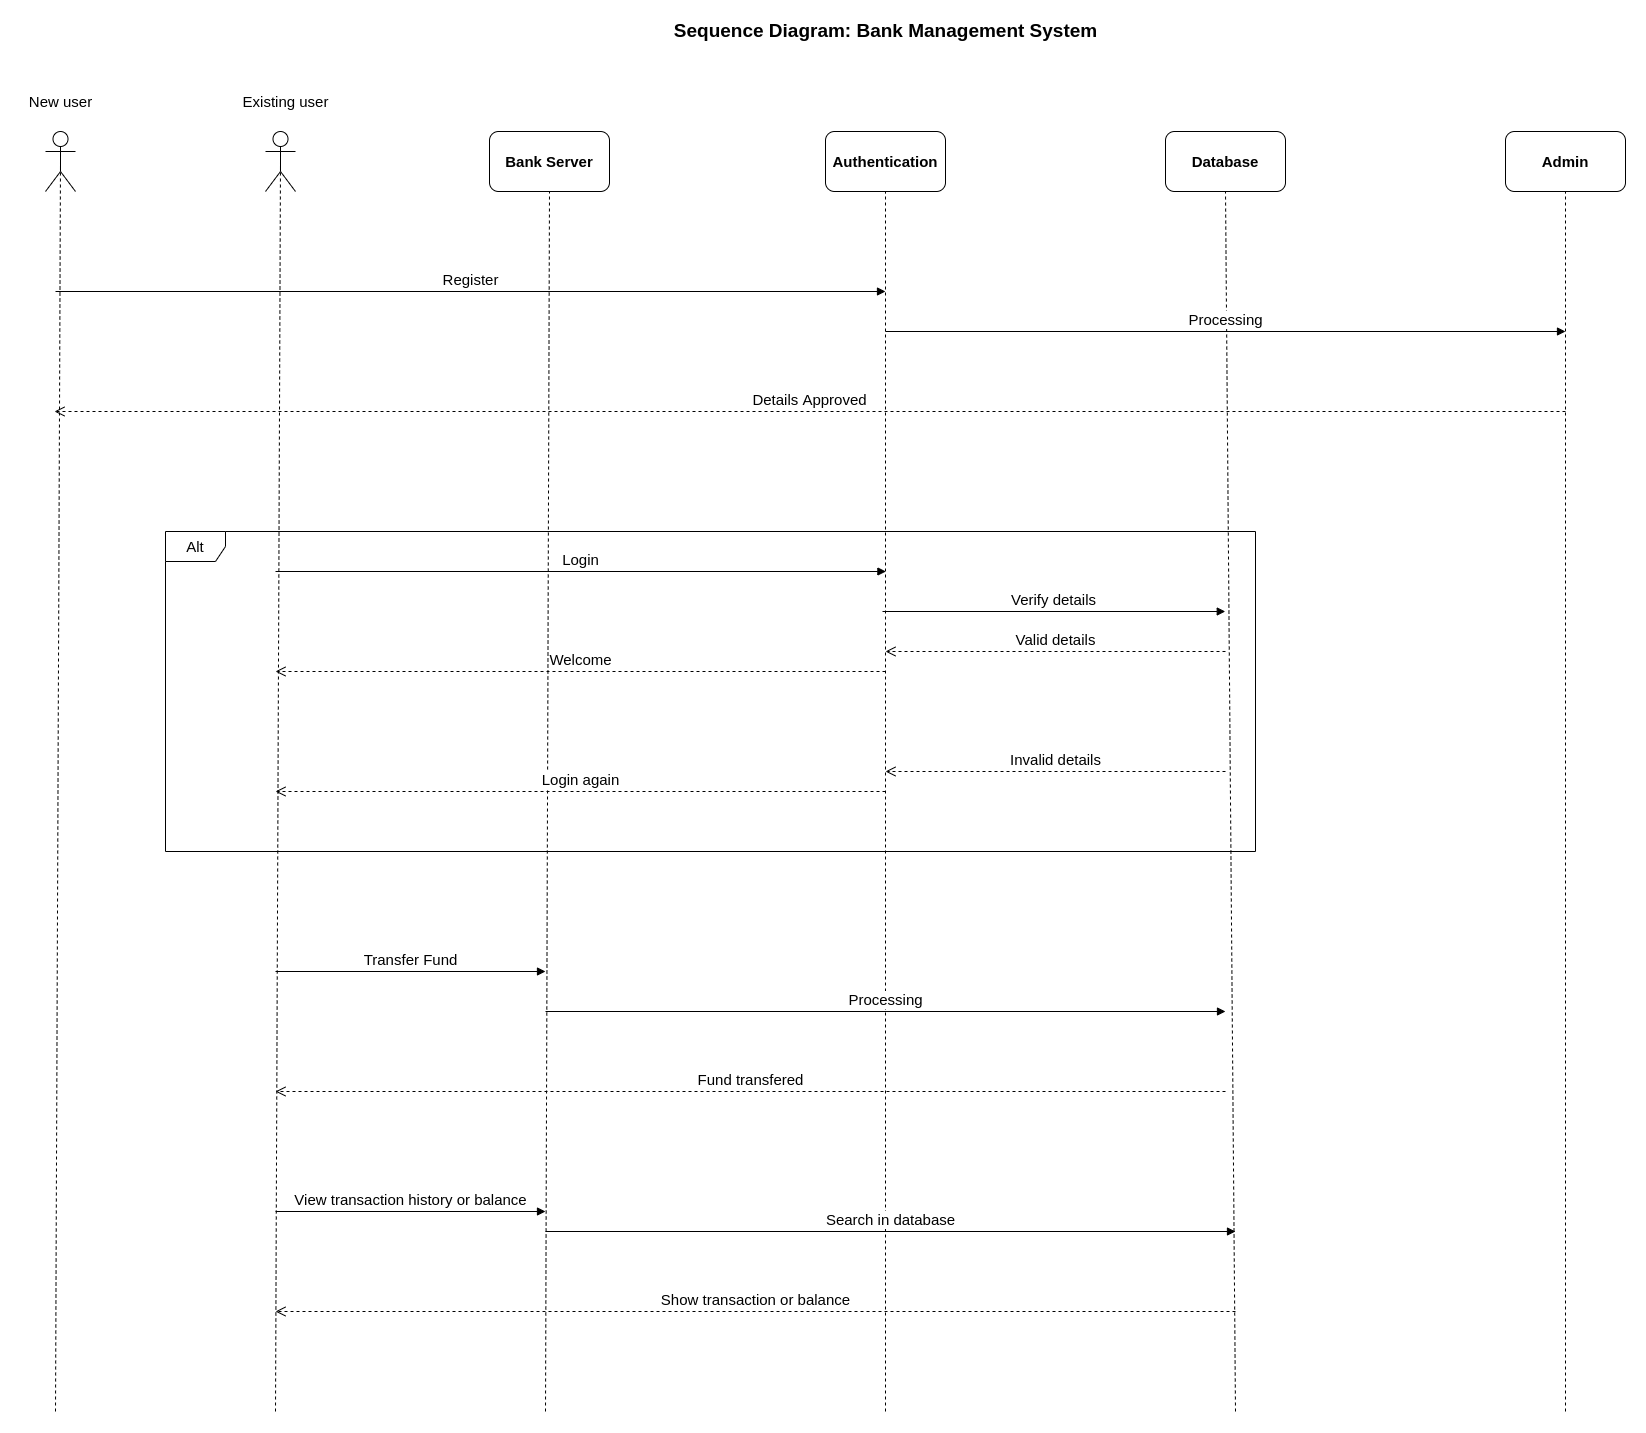

The diagram above was exported from draw.io. Its source (the exported page's mxGraphModel, read from the mxfile embedded in the PNG):
<mxGraphModel dx="2249" dy="800" grid="1" gridSize="10" guides="1" tooltips="1" connect="1" arrows="1" fold="1" page="1" pageScale="1" pageWidth="827" pageHeight="1169" math="0" shadow="0">
  <root>
    <mxCell id="0" />
    <mxCell id="1" parent="0" />
    <mxCell id="C2VO9E4HQndH2iZ44QKl-1" value="" style="shape=umlActor;verticalLabelPosition=bottom;verticalAlign=top;html=1;outlineConnect=0;fontSize=15;" vertex="1" parent="1">
      <mxGeometry x="130" y="160" width="30" height="60" as="geometry" />
    </mxCell>
    <mxCell id="C2VO9E4HQndH2iZ44QKl-2" value="Bank Server" style="rounded=1;whiteSpace=wrap;html=1;fontSize=15;fontStyle=1" vertex="1" parent="1">
      <mxGeometry x="354" y="160" width="120" height="60" as="geometry" />
    </mxCell>
    <mxCell id="C2VO9E4HQndH2iZ44QKl-3" value="Database" style="rounded=1;whiteSpace=wrap;html=1;fontSize=15;fontStyle=1" vertex="1" parent="1">
      <mxGeometry x="1030" y="160" width="120" height="60" as="geometry" />
    </mxCell>
    <mxCell id="C2VO9E4HQndH2iZ44QKl-4" value="Admin" style="rounded=1;whiteSpace=wrap;html=1;fontSize=15;fontStyle=1" vertex="1" parent="1">
      <mxGeometry x="1370" y="160" width="120" height="60" as="geometry" />
    </mxCell>
    <mxCell id="C2VO9E4HQndH2iZ44QKl-5" value="" style="endArrow=none;dashed=1;html=1;rounded=0;entryX=0.5;entryY=1;entryDx=0;entryDy=0;fontSize=15;" edge="1" parent="1" target="C2VO9E4HQndH2iZ44QKl-2">
      <mxGeometry width="50" height="50" relative="1" as="geometry">
        <mxPoint x="410" y="1440" as="sourcePoint" />
        <mxPoint x="450" y="380" as="targetPoint" />
      </mxGeometry>
    </mxCell>
    <mxCell id="C2VO9E4HQndH2iZ44QKl-6" value="" style="endArrow=none;dashed=1;html=1;rounded=0;entryX=0.5;entryY=1;entryDx=0;entryDy=0;fontSize=15;" edge="1" parent="1" target="C2VO9E4HQndH2iZ44QKl-3">
      <mxGeometry width="50" height="50" relative="1" as="geometry">
        <mxPoint x="1100" y="1440" as="sourcePoint" />
        <mxPoint x="424" y="230" as="targetPoint" />
      </mxGeometry>
    </mxCell>
    <mxCell id="C2VO9E4HQndH2iZ44QKl-7" value="" style="endArrow=none;dashed=1;html=1;rounded=0;entryX=0.5;entryY=1;entryDx=0;entryDy=0;fontSize=15;" edge="1" parent="1" target="C2VO9E4HQndH2iZ44QKl-4">
      <mxGeometry width="50" height="50" relative="1" as="geometry">
        <mxPoint x="1430" y="1440" as="sourcePoint" />
        <mxPoint x="434" y="240" as="targetPoint" />
      </mxGeometry>
    </mxCell>
    <mxCell id="C2VO9E4HQndH2iZ44QKl-8" value="Authentication" style="rounded=1;whiteSpace=wrap;html=1;fontSize=15;fontStyle=1" vertex="1" parent="1">
      <mxGeometry x="690" y="160" width="120" height="60" as="geometry" />
    </mxCell>
    <mxCell id="C2VO9E4HQndH2iZ44QKl-9" value="" style="endArrow=none;dashed=1;html=1;rounded=0;entryX=0.5;entryY=1;entryDx=0;entryDy=0;fontSize=15;" edge="1" parent="1" target="C2VO9E4HQndH2iZ44QKl-8">
      <mxGeometry width="50" height="50" relative="1" as="geometry">
        <mxPoint x="750" y="1440" as="sourcePoint" />
        <mxPoint x="444" y="250" as="targetPoint" />
      </mxGeometry>
    </mxCell>
    <mxCell id="C2VO9E4HQndH2iZ44QKl-10" value="" style="endArrow=none;dashed=1;html=1;rounded=0;entryX=0.5;entryY=0.5;entryDx=0;entryDy=0;entryPerimeter=0;fontSize=15;" edge="1" parent="1" target="C2VO9E4HQndH2iZ44QKl-1">
      <mxGeometry width="50" height="50" relative="1" as="geometry">
        <mxPoint x="140" y="1440" as="sourcePoint" />
        <mxPoint x="340" y="270" as="targetPoint" />
      </mxGeometry>
    </mxCell>
    <mxCell id="C2VO9E4HQndH2iZ44QKl-11" value="" style="shape=umlActor;verticalLabelPosition=bottom;verticalAlign=top;html=1;outlineConnect=0;fontSize=15;" vertex="1" parent="1">
      <mxGeometry x="-90" y="160" width="30" height="60" as="geometry" />
    </mxCell>
    <mxCell id="C2VO9E4HQndH2iZ44QKl-13" value="" style="endArrow=none;dashed=1;html=1;rounded=0;entryX=0.5;entryY=0.5;entryDx=0;entryDy=0;entryPerimeter=0;fontSize=15;" edge="1" parent="1" target="C2VO9E4HQndH2iZ44QKl-11">
      <mxGeometry width="50" height="50" relative="1" as="geometry">
        <mxPoint x="-80" y="1440" as="sourcePoint" />
        <mxPoint x="454" y="260" as="targetPoint" />
      </mxGeometry>
    </mxCell>
    <mxCell id="C2VO9E4HQndH2iZ44QKl-17" value="Details Approved" style="html=1;verticalAlign=bottom;endArrow=open;dashed=1;endSize=8;rounded=0;fontSize=15;" edge="1" parent="1">
      <mxGeometry relative="1" as="geometry">
        <mxPoint x="1430" y="440" as="sourcePoint" />
        <mxPoint x="-81" y="440" as="targetPoint" />
      </mxGeometry>
    </mxCell>
    <mxCell id="C2VO9E4HQndH2iZ44QKl-21" value="Login" style="html=1;verticalAlign=bottom;endArrow=block;rounded=0;exitX=0.125;exitY=0.25;exitDx=0;exitDy=0;exitPerimeter=0;entryX=0.67;entryY=0.25;entryDx=0;entryDy=0;entryPerimeter=0;fontSize=15;" edge="1" parent="1">
      <mxGeometry width="80" relative="1" as="geometry">
        <mxPoint x="140" y="600" as="sourcePoint" />
        <mxPoint x="750.4000000000001" y="600" as="targetPoint" />
      </mxGeometry>
    </mxCell>
    <mxCell id="C2VO9E4HQndH2iZ44QKl-23" value="Verify details" style="html=1;verticalAlign=bottom;endArrow=block;rounded=0;entryX=0.973;entryY=0.45;entryDx=0;entryDy=0;entryPerimeter=0;fontSize=15;" edge="1" parent="1">
      <mxGeometry width="80" relative="1" as="geometry">
        <mxPoint x="747" y="640" as="sourcePoint" />
        <mxPoint x="1089.7600000000002" y="640" as="targetPoint" />
      </mxGeometry>
    </mxCell>
    <mxCell id="C2VO9E4HQndH2iZ44QKl-24" value="Valid details" style="html=1;verticalAlign=bottom;endArrow=open;dashed=1;endSize=8;rounded=0;fontSize=15;" edge="1" parent="1">
      <mxGeometry relative="1" as="geometry">
        <mxPoint x="1090" y="680" as="sourcePoint" />
        <mxPoint x="750" y="680" as="targetPoint" />
      </mxGeometry>
    </mxCell>
    <mxCell id="C2VO9E4HQndH2iZ44QKl-26" value="Welcome" style="html=1;verticalAlign=bottom;endArrow=open;dashed=1;endSize=8;rounded=0;fontSize=15;" edge="1" parent="1">
      <mxGeometry relative="1" as="geometry">
        <mxPoint x="750" y="700" as="sourcePoint" />
        <mxPoint x="140" y="700" as="targetPoint" />
      </mxGeometry>
    </mxCell>
    <mxCell id="C2VO9E4HQndH2iZ44QKl-27" value="Invalid details" style="html=1;verticalAlign=bottom;endArrow=open;dashed=1;endSize=8;rounded=0;fontSize=15;" edge="1" parent="1">
      <mxGeometry relative="1" as="geometry">
        <mxPoint x="1090" y="800" as="sourcePoint" />
        <mxPoint x="750" y="800" as="targetPoint" />
      </mxGeometry>
    </mxCell>
    <mxCell id="C2VO9E4HQndH2iZ44QKl-28" value="Login again" style="html=1;verticalAlign=bottom;endArrow=open;dashed=1;endSize=8;rounded=0;fontSize=15;" edge="1" parent="1">
      <mxGeometry relative="1" as="geometry">
        <mxPoint x="750" y="820" as="sourcePoint" />
        <mxPoint x="140" y="820" as="targetPoint" />
      </mxGeometry>
    </mxCell>
    <mxCell id="C2VO9E4HQndH2iZ44QKl-30" value="Alt" style="shape=umlFrame;whiteSpace=wrap;html=1;fontSize=15;" vertex="1" parent="1">
      <mxGeometry x="30" y="560" width="1090" height="320" as="geometry" />
    </mxCell>
    <mxCell id="C2VO9E4HQndH2iZ44QKl-32" value="Register" style="html=1;verticalAlign=bottom;endArrow=block;rounded=0;fontSize=15;" edge="1" parent="1">
      <mxGeometry width="80" relative="1" as="geometry">
        <mxPoint x="-80" y="320" as="sourcePoint" />
        <mxPoint x="750" y="320" as="targetPoint" />
      </mxGeometry>
    </mxCell>
    <mxCell id="C2VO9E4HQndH2iZ44QKl-33" value="Processing" style="html=1;verticalAlign=bottom;endArrow=block;rounded=0;fontSize=15;" edge="1" parent="1">
      <mxGeometry width="80" relative="1" as="geometry">
        <mxPoint x="750" y="360" as="sourcePoint" />
        <mxPoint x="1430" y="360" as="targetPoint" />
      </mxGeometry>
    </mxCell>
    <mxCell id="C2VO9E4HQndH2iZ44QKl-35" value="Transfer Fund" style="html=1;verticalAlign=bottom;endArrow=block;rounded=0;fontSize=15;" edge="1" parent="1">
      <mxGeometry width="80" relative="1" as="geometry">
        <mxPoint x="140" y="1000" as="sourcePoint" />
        <mxPoint x="410" y="1000" as="targetPoint" />
      </mxGeometry>
    </mxCell>
    <mxCell id="C2VO9E4HQndH2iZ44QKl-36" value="Processing" style="html=1;verticalAlign=bottom;endArrow=block;rounded=0;fontSize=15;" edge="1" parent="1">
      <mxGeometry width="80" relative="1" as="geometry">
        <mxPoint x="410" y="1040" as="sourcePoint" />
        <mxPoint x="1090" y="1040" as="targetPoint" />
      </mxGeometry>
    </mxCell>
    <mxCell id="C2VO9E4HQndH2iZ44QKl-37" value="Fund transfered" style="html=1;verticalAlign=bottom;endArrow=open;dashed=1;endSize=8;rounded=0;fontSize=15;" edge="1" parent="1">
      <mxGeometry relative="1" as="geometry">
        <mxPoint x="1090" y="1120" as="sourcePoint" />
        <mxPoint x="140" y="1120" as="targetPoint" />
      </mxGeometry>
    </mxCell>
    <mxCell id="C2VO9E4HQndH2iZ44QKl-38" value="View transaction history or balance" style="html=1;verticalAlign=bottom;endArrow=block;rounded=0;fontSize=15;" edge="1" parent="1">
      <mxGeometry width="80" relative="1" as="geometry">
        <mxPoint x="140" y="1240" as="sourcePoint" />
        <mxPoint x="410" y="1240" as="targetPoint" />
      </mxGeometry>
    </mxCell>
    <mxCell id="C2VO9E4HQndH2iZ44QKl-39" value="Search in database" style="html=1;verticalAlign=bottom;endArrow=block;rounded=0;fontSize=15;" edge="1" parent="1">
      <mxGeometry width="80" relative="1" as="geometry">
        <mxPoint x="410" y="1260" as="sourcePoint" />
        <mxPoint x="1100" y="1260" as="targetPoint" />
      </mxGeometry>
    </mxCell>
    <mxCell id="C2VO9E4HQndH2iZ44QKl-40" value="Show transaction or balance" style="html=1;verticalAlign=bottom;endArrow=open;dashed=1;endSize=8;rounded=0;fontSize=15;" edge="1" parent="1">
      <mxGeometry relative="1" as="geometry">
        <mxPoint x="1100" y="1340" as="sourcePoint" />
        <mxPoint x="140" y="1340" as="targetPoint" />
      </mxGeometry>
    </mxCell>
    <mxCell id="C2VO9E4HQndH2iZ44QKl-41" value="New user" style="text;html=1;align=center;verticalAlign=middle;resizable=0;points=[];autosize=1;strokeColor=none;fillColor=none;fontSize=15;" vertex="1" parent="1">
      <mxGeometry x="-115" y="120" width="80" height="20" as="geometry" />
    </mxCell>
    <mxCell id="C2VO9E4HQndH2iZ44QKl-42" value="Existing user" style="text;html=1;align=center;verticalAlign=middle;resizable=0;points=[];autosize=1;strokeColor=none;fillColor=none;fontSize=15;" vertex="1" parent="1">
      <mxGeometry x="100" y="120" width="100" height="20" as="geometry" />
    </mxCell>
    <mxCell id="C2VO9E4HQndH2iZ44QKl-43" value="&lt;font style=&quot;font-size: 19px&quot;&gt;&lt;b&gt;Sequence Diagram: Bank Management System&lt;/b&gt;&lt;/font&gt;" style="text;html=1;align=center;verticalAlign=middle;resizable=0;points=[];autosize=1;strokeColor=none;fillColor=none;fontSize=15;" vertex="1" parent="1">
      <mxGeometry x="530" y="50" width="440" height="20" as="geometry" />
    </mxCell>
  </root>
</mxGraphModel>